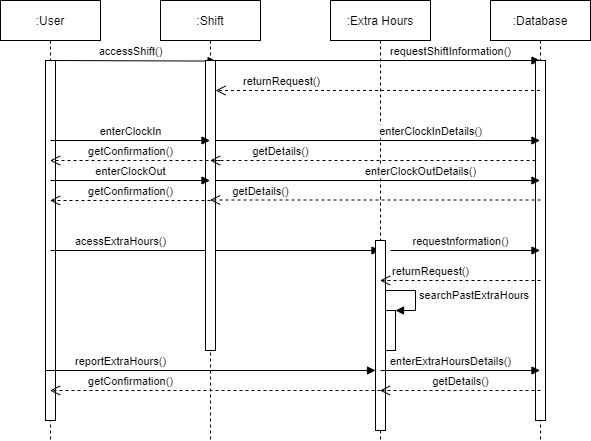

The diagram above was exported from draw.io. Its source (the exported page's mxGraphModel, read from the mxfile embedded in the PNG):
<mxGraphModel dx="1065" dy="457" grid="1" gridSize="10" guides="1" tooltips="1" connect="1" arrows="1" fold="1" page="1" pageScale="1" pageWidth="850" pageHeight="1100" math="0" shadow="0">
  <root>
    <mxCell id="0" />
    <mxCell id="1" parent="0" />
    <mxCell id="CNetDVBRTQaPapKqpVT_-1" value=":User" style="shape=umlLifeline;perimeter=lifelinePerimeter;whiteSpace=wrap;html=1;container=1;collapsible=0;recursiveResize=0;outlineConnect=0;" vertex="1" parent="1">
      <mxGeometry x="80" y="80" width="100" height="440" as="geometry" />
    </mxCell>
    <mxCell id="CNetDVBRTQaPapKqpVT_-5" value="" style="html=1;points=[];perimeter=orthogonalPerimeter;" vertex="1" parent="CNetDVBRTQaPapKqpVT_-1">
      <mxGeometry x="45" y="60" width="10" height="360" as="geometry" />
    </mxCell>
    <mxCell id="CNetDVBRTQaPapKqpVT_-10" value="accessShift()" style="html=1;verticalAlign=bottom;endArrow=block;entryX=1.06;entryY=0.002;entryDx=0;entryDy=0;entryPerimeter=0;" edge="1" parent="CNetDVBRTQaPapKqpVT_-1" target="CNetDVBRTQaPapKqpVT_-7">
      <mxGeometry x="-0.0338" width="80" relative="1" as="geometry">
        <mxPoint x="50" y="60" as="sourcePoint" />
        <mxPoint x="130" y="60" as="targetPoint" />
        <mxPoint as="offset" />
      </mxGeometry>
    </mxCell>
    <mxCell id="CNetDVBRTQaPapKqpVT_-25" value="acessExtraHours()" style="html=1;verticalAlign=bottom;endArrow=block;" edge="1" parent="CNetDVBRTQaPapKqpVT_-1" target="CNetDVBRTQaPapKqpVT_-4">
      <mxGeometry x="-0.5751" width="80" relative="1" as="geometry">
        <mxPoint x="50" y="250" as="sourcePoint" />
        <mxPoint x="130" y="250" as="targetPoint" />
        <mxPoint as="offset" />
      </mxGeometry>
    </mxCell>
    <mxCell id="CNetDVBRTQaPapKqpVT_-44" value="reportExtraHours()" style="html=1;verticalAlign=bottom;endArrow=block;" edge="1" parent="CNetDVBRTQaPapKqpVT_-1" target="CNetDVBRTQaPapKqpVT_-8">
      <mxGeometry x="-0.5455" width="80" relative="1" as="geometry">
        <mxPoint x="45" y="370" as="sourcePoint" />
        <mxPoint x="125" y="370" as="targetPoint" />
        <mxPoint as="offset" />
      </mxGeometry>
    </mxCell>
    <mxCell id="CNetDVBRTQaPapKqpVT_-2" value=":Shift" style="shape=umlLifeline;perimeter=lifelinePerimeter;whiteSpace=wrap;html=1;container=1;collapsible=0;recursiveResize=0;outlineConnect=0;" vertex="1" parent="1">
      <mxGeometry x="240" y="80" width="100" height="440" as="geometry" />
    </mxCell>
    <mxCell id="CNetDVBRTQaPapKqpVT_-13" value="requestShiftInformation()" style="html=1;verticalAlign=bottom;endArrow=block;" edge="1" parent="CNetDVBRTQaPapKqpVT_-2" target="CNetDVBRTQaPapKqpVT_-3">
      <mxGeometry x="0.4568" width="80" relative="1" as="geometry">
        <mxPoint x="50" y="60" as="sourcePoint" />
        <mxPoint x="130" y="60" as="targetPoint" />
        <mxPoint as="offset" />
      </mxGeometry>
    </mxCell>
    <mxCell id="CNetDVBRTQaPapKqpVT_-3" value=":Database" style="shape=umlLifeline;perimeter=lifelinePerimeter;whiteSpace=wrap;html=1;container=1;collapsible=0;recursiveResize=0;outlineConnect=0;" vertex="1" parent="1">
      <mxGeometry x="570" y="80" width="100" height="440" as="geometry" />
    </mxCell>
    <mxCell id="CNetDVBRTQaPapKqpVT_-6" value="" style="html=1;points=[];perimeter=orthogonalPerimeter;" vertex="1" parent="CNetDVBRTQaPapKqpVT_-3">
      <mxGeometry x="45" y="60" width="10" height="360" as="geometry" />
    </mxCell>
    <mxCell id="CNetDVBRTQaPapKqpVT_-4" value=":Extra Hours" style="shape=umlLifeline;perimeter=lifelinePerimeter;whiteSpace=wrap;html=1;container=1;collapsible=0;recursiveResize=0;outlineConnect=0;" vertex="1" parent="1">
      <mxGeometry x="410" y="80" width="100" height="440" as="geometry" />
    </mxCell>
    <mxCell id="CNetDVBRTQaPapKqpVT_-8" value="" style="html=1;points=[];perimeter=orthogonalPerimeter;" vertex="1" parent="CNetDVBRTQaPapKqpVT_-4">
      <mxGeometry x="45" y="240" width="10" height="190" as="geometry" />
    </mxCell>
    <mxCell id="CNetDVBRTQaPapKqpVT_-27" value="requestnformation()" style="html=1;verticalAlign=bottom;endArrow=block;" edge="1" parent="CNetDVBRTQaPapKqpVT_-4" target="CNetDVBRTQaPapKqpVT_-3">
      <mxGeometry x="-0.0635" width="80" relative="1" as="geometry">
        <mxPoint x="60" y="250" as="sourcePoint" />
        <mxPoint x="140" y="250" as="targetPoint" />
        <mxPoint as="offset" />
      </mxGeometry>
    </mxCell>
    <mxCell id="CNetDVBRTQaPapKqpVT_-42" value="" style="html=1;points=[];perimeter=orthogonalPerimeter;" vertex="1" parent="CNetDVBRTQaPapKqpVT_-4">
      <mxGeometry x="55" y="310" width="10" height="40" as="geometry" />
    </mxCell>
    <mxCell id="CNetDVBRTQaPapKqpVT_-43" value="searchPastExtraHours" style="edgeStyle=orthogonalEdgeStyle;html=1;align=left;spacingLeft=2;endArrow=block;rounded=0;entryX=1;entryY=0;" edge="1" target="CNetDVBRTQaPapKqpVT_-42" parent="CNetDVBRTQaPapKqpVT_-4" source="CNetDVBRTQaPapKqpVT_-8">
      <mxGeometry relative="1" as="geometry">
        <mxPoint x="60" y="290" as="sourcePoint" />
        <Array as="points">
          <mxPoint x="85" y="290" />
          <mxPoint x="85" y="310" />
        </Array>
      </mxGeometry>
    </mxCell>
    <mxCell id="CNetDVBRTQaPapKqpVT_-45" value="enterExtraHoursDetails()" style="html=1;verticalAlign=bottom;endArrow=block;" edge="1" parent="CNetDVBRTQaPapKqpVT_-4" target="CNetDVBRTQaPapKqpVT_-3">
      <mxGeometry x="-0.1223" width="80" relative="1" as="geometry">
        <mxPoint x="50" y="370" as="sourcePoint" />
        <mxPoint x="130" y="370" as="targetPoint" />
        <mxPoint as="offset" />
      </mxGeometry>
    </mxCell>
    <mxCell id="CNetDVBRTQaPapKqpVT_-7" value="" style="html=1;points=[];perimeter=orthogonalPerimeter;" vertex="1" parent="1">
      <mxGeometry x="285" y="140" width="10" height="290" as="geometry" />
    </mxCell>
    <mxCell id="CNetDVBRTQaPapKqpVT_-14" value="returnRequest()" style="html=1;verticalAlign=bottom;endArrow=open;dashed=1;endSize=8;" edge="1" parent="1" source="CNetDVBRTQaPapKqpVT_-3">
      <mxGeometry x="0.5994" relative="1" as="geometry">
        <mxPoint x="375" y="170" as="sourcePoint" />
        <mxPoint x="295" y="170" as="targetPoint" />
        <mxPoint x="1" as="offset" />
      </mxGeometry>
    </mxCell>
    <mxCell id="CNetDVBRTQaPapKqpVT_-15" value="enterClockIn" style="html=1;verticalAlign=bottom;endArrow=block;" edge="1" parent="1" target="CNetDVBRTQaPapKqpVT_-2">
      <mxGeometry x="0.0031" width="80" relative="1" as="geometry">
        <mxPoint x="130" y="220" as="sourcePoint" />
        <mxPoint x="210" y="220" as="targetPoint" />
        <mxPoint as="offset" />
      </mxGeometry>
    </mxCell>
    <mxCell id="CNetDVBRTQaPapKqpVT_-16" value="enterClockOut" style="html=1;verticalAlign=bottom;endArrow=block;" edge="1" parent="1" target="CNetDVBRTQaPapKqpVT_-2">
      <mxGeometry x="0.0031" width="80" relative="1" as="geometry">
        <mxPoint x="130" y="260" as="sourcePoint" />
        <mxPoint x="210" y="260" as="targetPoint" />
        <mxPoint as="offset" />
      </mxGeometry>
    </mxCell>
    <mxCell id="CNetDVBRTQaPapKqpVT_-17" value="enterClockInDetails()" style="html=1;verticalAlign=bottom;endArrow=block;" edge="1" parent="1" target="CNetDVBRTQaPapKqpVT_-3">
      <mxGeometry x="0.3251" width="80" relative="1" as="geometry">
        <mxPoint x="295" y="220" as="sourcePoint" />
        <mxPoint x="375" y="220" as="targetPoint" />
        <mxPoint as="offset" />
      </mxGeometry>
    </mxCell>
    <mxCell id="CNetDVBRTQaPapKqpVT_-19" value="getDetails()" style="html=1;verticalAlign=bottom;endArrow=open;dashed=1;endSize=8;" edge="1" parent="1" source="CNetDVBRTQaPapKqpVT_-6" target="CNetDVBRTQaPapKqpVT_-2">
      <mxGeometry x="0.6897" y="-20" relative="1" as="geometry">
        <mxPoint x="620" y="250" as="sourcePoint" />
        <mxPoint x="540" y="250" as="targetPoint" />
        <Array as="points">
          <mxPoint x="340" y="240" />
        </Array>
        <mxPoint x="20" y="20" as="offset" />
      </mxGeometry>
    </mxCell>
    <mxCell id="CNetDVBRTQaPapKqpVT_-20" value="enterClockOutDetails()" style="html=1;verticalAlign=bottom;endArrow=block;" edge="1" parent="1" target="CNetDVBRTQaPapKqpVT_-3">
      <mxGeometry x="0.2635" width="80" relative="1" as="geometry">
        <mxPoint x="295" y="260" as="sourcePoint" />
        <mxPoint x="375" y="260" as="targetPoint" />
        <mxPoint as="offset" />
      </mxGeometry>
    </mxCell>
    <mxCell id="CNetDVBRTQaPapKqpVT_-21" value="getDetails()" style="html=1;verticalAlign=bottom;endArrow=open;dashed=1;endSize=8;" edge="1" parent="1" target="CNetDVBRTQaPapKqpVT_-2">
      <mxGeometry x="0.6944" relative="1" as="geometry">
        <mxPoint x="620" y="279.5" as="sourcePoint" />
        <mxPoint x="540" y="279.5" as="targetPoint" />
        <mxPoint as="offset" />
      </mxGeometry>
    </mxCell>
    <mxCell id="CNetDVBRTQaPapKqpVT_-32" value="returnRequest()" style="html=1;verticalAlign=bottom;endArrow=open;dashed=1;endSize=8;" edge="1" parent="1" target="CNetDVBRTQaPapKqpVT_-4">
      <mxGeometry x="0.3707" relative="1" as="geometry">
        <mxPoint x="620" y="360" as="sourcePoint" />
        <mxPoint x="540" y="360" as="targetPoint" />
        <mxPoint as="offset" />
      </mxGeometry>
    </mxCell>
    <mxCell id="CNetDVBRTQaPapKqpVT_-47" value="getConfirmation()" style="html=1;verticalAlign=bottom;endArrow=open;dashed=1;endSize=8;" edge="1" parent="1" target="CNetDVBRTQaPapKqpVT_-1">
      <mxGeometry x="-0.0021" relative="1" as="geometry">
        <mxPoint x="290" y="280" as="sourcePoint" />
        <mxPoint x="210" y="280" as="targetPoint" />
        <mxPoint as="offset" />
      </mxGeometry>
    </mxCell>
    <mxCell id="CNetDVBRTQaPapKqpVT_-48" value="getDetails()" style="html=1;verticalAlign=bottom;endArrow=open;dashed=1;endSize=8;" edge="1" parent="1" target="CNetDVBRTQaPapKqpVT_-4">
      <mxGeometry x="-0.0021" relative="1" as="geometry">
        <mxPoint x="620" y="470" as="sourcePoint" />
        <mxPoint x="540" y="470" as="targetPoint" />
        <mxPoint as="offset" />
      </mxGeometry>
    </mxCell>
    <mxCell id="CNetDVBRTQaPapKqpVT_-49" value="getConfirmation()" style="html=1;verticalAlign=bottom;endArrow=open;dashed=1;endSize=8;" edge="1" parent="1" target="CNetDVBRTQaPapKqpVT_-1">
      <mxGeometry x="0.5136" relative="1" as="geometry">
        <mxPoint x="460" y="470" as="sourcePoint" />
        <mxPoint x="380" y="470" as="targetPoint" />
        <mxPoint as="offset" />
      </mxGeometry>
    </mxCell>
    <mxCell id="CNetDVBRTQaPapKqpVT_-50" value="getConfirmation()" style="html=1;verticalAlign=bottom;endArrow=open;dashed=1;endSize=8;" edge="1" parent="1" target="CNetDVBRTQaPapKqpVT_-1">
      <mxGeometry x="0.0568" relative="1" as="geometry">
        <mxPoint x="300" y="240" as="sourcePoint" />
        <mxPoint x="220" y="240" as="targetPoint" />
        <mxPoint as="offset" />
      </mxGeometry>
    </mxCell>
  </root>
</mxGraphModel>